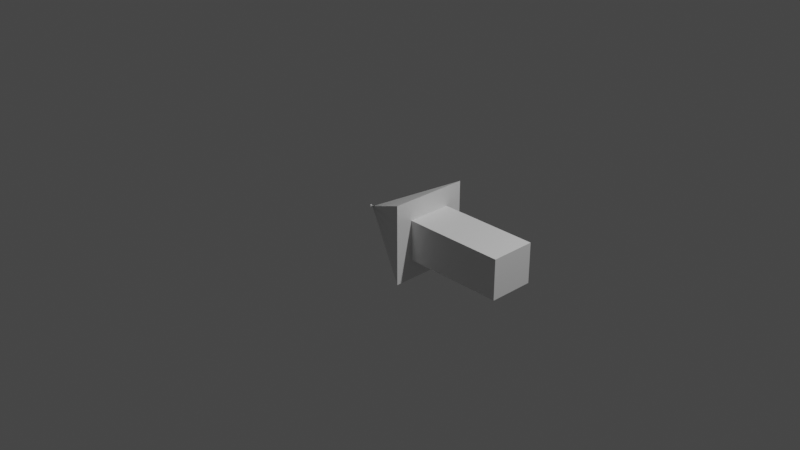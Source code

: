 # Source: tutotialArrow.blend  (saved by Blender 2.90.7; exported with 4.5.12 LTS)
import bpy
from mathutils import Matrix  # noqa: F401  (used for matrix-valued properties, if any)

bpy.ops.wm.read_factory_settings(use_empty=True)
scene = bpy.context.scene
scene.name = 'Scene'

# ---- collections
col_collection = bpy.data.collections.new('Collection'); scene.collection.children.link(col_collection)

# ---- materials (node trees are filled in below, after node groups)
mat_material = bpy.data.materials.new('Material')
mat_material.alpha_threshold = 0.0
mat_material.use_transparent_shadow = False
mat_material.line_color = (0.0, 0.0, 0.0, 1.0)

# ---- material node trees
mat_material.use_nodes = True; mat_material.node_tree.nodes.clear()
_N = mat_material.node_tree.nodes; _L = mat_material.node_tree.links
n0 = _N.new('ShaderNodeOutputMaterial'); n0.name = 'Material Output'; n0.location = (300, 300)
n1 = _N.new('ShaderNodeBsdfPrincipled'); n1.name = 'Principled BSDF'; n1.location = (10, 300)
n1.distribution = 'GGX'
n1.subsurface_method = 'BURLEY'
n1.inputs[2].default_value = 0.4
n1.inputs[3].default_value = 1.45
n1.inputs[27].default_value = (0.0, 0.0, 0.0, 1.0)
n1.inputs[28].default_value = 1.0
_L.new(n1.outputs[0], n0.inputs[0])
n0.is_active_output = True

# ---- world
world_world = bpy.data.worlds.new('World'); scene.world = world_world
world_world.use_nodes = True; world_world.node_tree.nodes.clear()
_N = world_world.node_tree.nodes; _L = world_world.node_tree.links
n0 = _N.new('ShaderNodeOutputWorld'); n0.name = 'World Output'; n0.location = (300, 300)
n1 = _N.new('ShaderNodeBackground'); n1.name = 'Background'; n1.location = (10, 300)
n1.inputs[0].default_value = (0.05088, 0.05088, 0.05088, 1.0)
_L.new(n1.outputs[0], n0.inputs[0])
n0.is_active_output = True
world_world.color = (0.05088, 0.05088, 0.05088)
world_world.use_sun_shadow = False
world_world.sun_shadow_jitter_overblur = 0.0

# ---- cameras
cam_camera = bpy.data.cameras.new('Camera')
cam_camera.clip_end = 100.0
cam_camera.ortho_scale = 7.314

# ---- lights
light_light = bpy.data.lights.new('Light', 'POINT')
light_light.transmission_factor = 0.0
light_light.energy = 1000.0
light_light.shadow_soft_size = 0.1
light_light.shadow_maximum_resolution = 0.006
light_light.use_absolute_resolution = True

# ---- meshes
me_cube = bpy.data.meshes.new('Cube')
me_cube.from_pydata([(1.0, 1.0, 1.0), (1.0, 1.0, -1.0), (1.0, -1.0, 1.0), (1.0, -1.0, -1.0), (-1.0, -0.02808, -0.02808), (-1.0, -0.02808, 0.02808), (-1.0, 0.02808, -0.02808), (-1.0, 0.02808, 0.02808), (1.0, 1.0, 0.5), (1.0, 1.0, 0.0), (1.0, 1.0, -0.5), (-1.0, 0.02808, 0.01404), (-1.0, 0.02808, 0.0), (-1.0, 0.02808, -0.01404), (1.0, -1.0, 0.5), (1.0, -1.0, 0.0), (1.0, -1.0, -0.5), (-1.0, -0.02808, -0.01404), (-1.0, -0.02808, 0.0), (-1.0, -0.02808, 0.01404), (1.0, 1.0, 1.0), (1.0, 1.0, -1.0), (1.0, -1.0, 1.0), (1.0, -1.0, -1.0), (1.0, 1.0, 0.5), (1.0, 1.0, 0.0), (1.0, 1.0, -0.5), (1.0, -1.0, 0.5), (1.0, -1.0, 0.0), (1.0, -1.0, -0.5), (-1.0, -0.01588, 0.02808), (-1.0, 0.01588, 0.02808), (1.0, 0.5654, 1.0), (1.0, -0.5654, 1.0), (-1.0, 0.01588, -0.02808), (-1.0, -0.01588, -0.02808), (1.0, -0.5654, -1.0), (1.0, 0.5654, -1.0), (-1.0, 0.01588, 0.01404), (-1.0, -0.01588, 0.01404), (-1.0, 0.01588, 0.0), (-1.0, -0.01588, 0.0), (-1.0, 0.01588, -0.01404), (-1.0, -0.01588, -0.01404), (1.0, 0.5654, 1.0), (1.0, -0.5654, 1.0), (1.0, -0.5654, -1.0), (1.0, 0.5654, -1.0), (1.0, 0.5654, -0.5), (1.0, -0.5654, -0.5), (1.0, 0.5654, 0.0), (1.0, -0.5654, 0.0), (1.0, 0.5654, 0.5), (1.0, -0.5654, 0.5), (3.555, 0.5654, -0.5), (3.555, -0.5654, -0.5), (3.555, 0.5654, 0.0), (3.555, -0.5654, 0.0), (3.555, 0.5654, 0.5), (3.555, -0.5654, 0.5)], [], [(33, 34, 6, 2), (14, 2, 6, 13), (43, 35, 4, 17), (31, 36, 3, 7), (10, 9, 25, 26), (17, 4, 0, 8), (5, 19, 10, 1), (19, 18, 9, 10), (18, 17, 8, 9), (33, 2, 22, 45), (15, 16, 29, 28), (9, 8, 24, 25), (30, 39, 19, 5), (39, 41, 18, 19), (41, 43, 17, 18), (3, 16, 11, 7), (16, 15, 12, 11), (15, 14, 13, 12), (53, 45, 22, 27), (46, 49, 29, 23), (49, 51, 28, 29), (51, 53, 27, 28), (16, 3, 23, 29), (37, 1, 21, 47), (2, 14, 27, 22), (8, 0, 20, 24), (1, 10, 26, 21), (14, 15, 28, 27), (3, 36, 46, 23), (36, 37, 47, 46), (25, 24, 52, 50), (48, 50, 56, 54), (26, 25, 50, 48), (49, 48, 54, 55), (21, 26, 48, 47), (47, 48, 49, 46), (24, 20, 44, 52), (52, 44, 45, 53), (12, 13, 42, 40), (40, 42, 43, 41), (11, 12, 40, 38), (38, 40, 41, 39), (7, 11, 38, 31), (31, 38, 39, 30), (0, 32, 44, 20), (32, 33, 45, 44), (5, 1, 37, 30), (30, 37, 36, 31), (13, 6, 34, 42), (42, 34, 35, 43), (0, 4, 35, 32), (32, 35, 34, 33), (56, 58, 59, 57), (54, 56, 57, 55), (50, 52, 58, 56), (51, 49, 55, 57), (53, 51, 57, 59), (52, 53, 59, 58)])
_uv = me_cube.uv_layers.new(name='UVMap')
_uv.uv.foreach_set('vector', [0.625, 0.6957, 0.875, 0.7028, 0.875, 0.75, 0.625, 0.75, 0.5625, 0.75, 0.625, 0.75, 0.625, 1.0, 0.5625, 1.0, 0.5625, 0.1957, 0.625, 0.1957, 0.625, 0.25, 0.5625, 0.25, 0.125, 0.7028, 0.375, 0.6957, 0.375, 0.75, 0.125, 0.75, 0.4375, 0.5, 0.5, 0.5, 0.5, 0.5, 0.4375, 0.5, 0.5625, 0.25, 0.625, 0.25, 0.625, 0.5, 0.5625, 0.5, 0.375, 0.25, 0.4375, 0.25, 0.4375, 0.5, 0.375, 0.5, 0.4375, 0.25, 0.5, 0.25, 0.5, 0.5, 0.4375, 0.5, 0.5, 0.25, 0.5625, 0.25, 0.5625, 0.5, 0.5, 0.5, 0.625, 0.6957, 0.625, 0.75, 0.625, 0.75, 0.625, 0.6957, 0.5, 0.75, 0.4375, 0.75, 0.4375, 0.75, 0.5, 0.75, 0.5, 0.5, 0.5625, 0.5, 0.5625, 0.5, 0.5, 0.5, 0.375, 0.1957, 0.4375, 0.1957, 0.4375, 0.25, 0.375, 0.25, 0.4375, 0.1957, 0.5, 0.1957, 0.5, 0.25, 0.4375, 0.25, 0.5, 0.1957, 0.5625, 0.1957, 0.5625, 0.25, 0.5, 0.25, 0.375, 0.75, 0.4375, 0.75, 0.4375, 1.0, 0.375, 1.0, 0.4375, 0.75, 0.5, 0.75, 0.5, 1.0, 0.4375, 1.0, 0.5, 0.75, 0.5625, 0.75, 0.5625, 1.0, 0.5, 1.0, 0.5625, 0.6957, 0.625, 0.6957, 0.625, 0.75, 0.5625, 0.75, 0.375, 0.6957, 0.4375, 0.6957, 0.4375, 0.75, 0.375, 0.75, 0.4375, 0.6957, 0.5, 0.6957, 0.5, 0.75, 0.4375, 0.75, 0.5, 0.6957, 0.5625, 0.6957, 0.5625, 0.75, 0.5, 0.75, 0.4375, 0.75, 0.375, 0.75, 0.375, 0.75, 0.4375, 0.75, 0.375, 0.5543, 0.375, 0.5, 0.375, 0.5, 0.375, 0.5543, 0.625, 0.75, 0.5625, 0.75, 0.5625, 0.75, 0.625, 0.75, 0.5625, 0.5, 0.625, 0.5, 0.625, 0.5, 0.5625, 0.5, 0.375, 0.5, 0.4375, 0.5, 0.4375, 0.5, 0.375, 0.5, 0.5625, 0.75, 0.5, 0.75, 0.5, 0.75, 0.5625, 0.75, 0.375, 0.75, 0.375, 0.6957, 0.375, 0.6957, 0.375, 0.75, 0.375, 0.6957, 0.375, 0.5543, 0.375, 0.5543, 0.375, 0.6957, 0.5, 0.5, 0.5625, 0.5, 0.5625, 0.5543, 0.5, 0.5543, 0.4375, 0.5543, 0.5, 0.5543, 0.5, 0.5543, 0.4375, 0.5543, 0.4375, 0.5, 0.5, 0.5, 0.5, 0.5543, 0.4375, 0.5543, 0.4375, 0.6957, 0.4375, 0.5543, 0.4375, 0.5543, 0.4375, 0.6957, 0.375, 0.5, 0.4375, 0.5, 0.4375, 0.5543, 0.375, 0.5543, 0.375, 0.5543, 0.4375, 0.5543, 0.4375, 0.6957, 0.375, 0.6957, 0.5625, 0.5, 0.625, 0.5, 0.625, 0.5543, 0.5625, 0.5543, 0.5625, 0.5543, 0.625, 0.5543, 0.625, 0.6957, 0.5625, 0.6957, 0.5, 0.0, 0.5625, 0.0, 0.5625, 0.05432, 0.5, 0.05432, 0.5, 0.05432, 0.5625, 0.05432, 0.5625, 0.1957, 0.5, 0.1957, 0.4375, 0.0, 0.5, 0.0, 0.5, 0.05432, 0.4375, 0.05432, 0.4375, 0.05432, 0.5, 0.05432, 0.5, 0.1957, 0.4375, 0.1957, 0.375, 0.0, 0.4375, 0.0, 0.4375, 0.05432, 0.375, 0.05432, 0.375, 0.05432, 0.4375, 0.05432, 0.4375, 0.1957, 0.375, 0.1957, 0.625, 0.5, 0.625, 0.5543, 0.625, 0.5543, 0.625, 0.5, 0.625, 0.5543, 0.625, 0.6957, 0.625, 0.6957, 0.625, 0.5543, 0.125, 0.5, 0.375, 0.5, 0.375, 0.5543, 0.125, 0.5472, 0.125, 0.5472, 0.375, 0.5543, 0.375, 0.6957, 0.125, 0.7028, 0.5625, 0.0, 0.625, 0.0, 0.625, 0.05432, 0.5625, 0.05432, 0.5625, 0.05432, 0.625, 0.05432, 0.625, 0.1957, 0.5625, 0.1957, 0.625, 0.5, 0.875, 0.5, 0.875, 0.5472, 0.625, 0.5543, 0.625, 0.5543, 0.875, 0.5472, 0.875, 0.7028, 0.625, 0.6957, 0.5, 0.5543, 0.5625, 0.5543, 0.5625, 0.6957, 0.5, 0.6957, 0.4375, 0.5543, 0.5, 0.5543, 0.5, 0.6957, 0.4375, 0.6957, 0.5, 0.5543, 0.5625, 0.5543, 0.5625, 0.5543, 0.5, 0.5543, 0.5, 0.6957, 0.4375, 0.6957, 0.4375, 0.6957, 0.5, 0.6957, 0.5625, 0.6957, 0.5, 0.6957, 0.5, 0.6957, 0.5625, 0.6957, 0.5625, 0.5543, 0.5625, 0.6957, 0.5625, 0.6957, 0.5625, 0.5543])
me_cube.materials.append(mat_material)
me_cube.use_remesh_preserve_volume = False
me_cube.use_remesh_preserve_attributes = False
me_cube.use_mirror_vertex_groups = False
me_cube.update()

# ---- objects
ob_cube = bpy.data.objects.new('Cube', me_cube)
ob_light = bpy.data.objects.new('Light', light_light)
ob_camera = bpy.data.objects.new('Camera', cam_camera)

# ---- transforms, parenting, visibility, modifiers, constraints
ob_cube.location = (0.0, 0.0, 0.0)
ob_cube.scale = (0.4284, 0.4284, 0.4284)
ob_cube.lock_rotations_4d = False
ob_cube.empty_display_type = 'ARROWS'
ob_cube.lineart.crease_threshold = 0.0
ob_light.location = (4.076, 1.005, 5.904)
ob_light.rotation_euler = (0.6503, 0.05522, 1.866)
ob_light.lock_rotations_4d = False
ob_light.empty_display_type = 'ARROWS'
ob_light.color = (0.0, 0.0, 0.0, 0.0)
ob_light.lineart.crease_threshold = 0.0
ob_camera.location = (7.359, -6.926, 4.958)
ob_camera.rotation_euler = (1.109, 0.0, 0.8149)
ob_camera.lock_rotations_4d = False
ob_camera.empty_display_type = 'ARROWS'
ob_camera.color = (0.0, 0.0, 0.0, 0.0)
ob_camera.display_type = 'WIRE'
ob_camera.lineart.crease_threshold = 0.0

# ---- collection membership
col_collection.objects.link(ob_cube)
col_collection.objects.link(ob_light)
col_collection.objects.link(ob_camera)

# ---- scene / render settings (as saved in the file)
scene.camera = ob_camera
scene.frame_start = 1; scene.frame_end = 250; scene.frame_set(1)
scene.render.engine = 'BLENDER_EEVEE_NEXT'
scene.cycles.use_denoising = False
scene.cycles.samples = 128
scene.cycles.sampling_pattern = 'TABULATED_SOBOL'
scene.cycles.use_adaptive_sampling = False
scene.cycles.use_light_tree = False
scene.view_settings.view_transform = 'Filmic'
bpy.context.view_layer.update()

